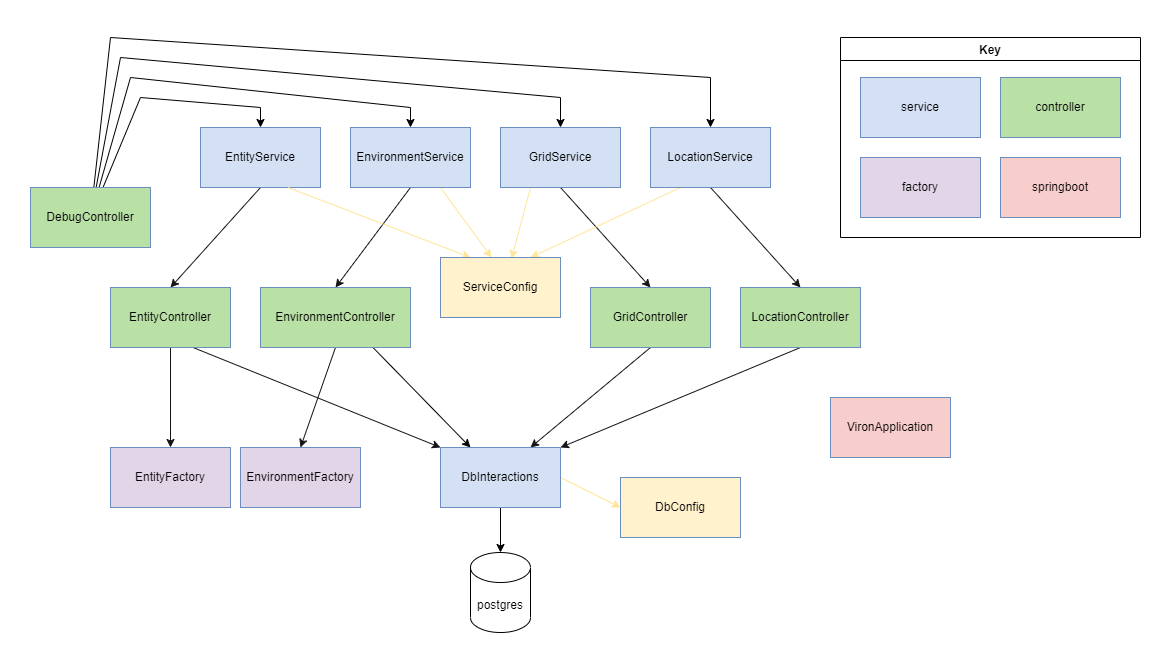

The diagram above was exported from draw.io. Its source (the exported page's mxGraphModel, read from the mxfile embedded in the PNG):
<mxGraphModel dx="1342" dy="1025" grid="1" gridSize="10" guides="1" tooltips="1" connect="1" arrows="1" fold="1" page="1" pageScale="1" pageWidth="827" pageHeight="1169" math="0" shadow="0">
  <root>
    <mxCell id="WIyWlLk6GJQsqaUBKTNV-0" />
    <mxCell id="WIyWlLk6GJQsqaUBKTNV-1" parent="WIyWlLk6GJQsqaUBKTNV-0" />
    <mxCell id="r9Bs_bdBIc_MuUIjqV99-75" style="rounded=0;orthogonalLoop=1;jettySize=auto;html=1;strokeColor=#141414;fillColor=#D4E1F5;orthogonal=1;entryX=0.5;entryY=0;entryDx=0;entryDy=0;exitX=0.5;exitY=1;exitDx=0;exitDy=0;" parent="WIyWlLk6GJQsqaUBKTNV-1" source="r9Bs_bdBIc_MuUIjqV99-2" target="r9Bs_bdBIc_MuUIjqV99-46" edge="1">
      <mxGeometry relative="1" as="geometry" />
    </mxCell>
    <mxCell id="r9Bs_bdBIc_MuUIjqV99-2" value="EntityService" style="rounded=0;whiteSpace=wrap;html=1;fillColor=#D4E1F5;strokeColor=#6c8ebf;" parent="WIyWlLk6GJQsqaUBKTNV-1" vertex="1">
      <mxGeometry x="270" y="160" width="120" height="60" as="geometry" />
    </mxCell>
    <mxCell id="r9Bs_bdBIc_MuUIjqV99-4" value="postgres" style="shape=cylinder3;whiteSpace=wrap;html=1;boundedLbl=1;backgroundOutline=1;size=15;" parent="WIyWlLk6GJQsqaUBKTNV-1" vertex="1">
      <mxGeometry x="540" y="585" width="60" height="80" as="geometry" />
    </mxCell>
    <mxCell id="r9Bs_bdBIc_MuUIjqV99-76" style="rounded=0;orthogonalLoop=1;jettySize=auto;html=1;strokeColor=#141414;fillColor=#D4E1F5;orthogonal=1;entryX=0.5;entryY=0;entryDx=0;entryDy=0;exitX=0.5;exitY=1;exitDx=0;exitDy=0;" parent="WIyWlLk6GJQsqaUBKTNV-1" source="r9Bs_bdBIc_MuUIjqV99-8" target="r9Bs_bdBIc_MuUIjqV99-47" edge="1">
      <mxGeometry relative="1" as="geometry" />
    </mxCell>
    <mxCell id="QRsSskhACMXB1HmAZVo7-15" style="rounded=0;orthogonalLoop=1;jettySize=auto;html=1;strokeColor=#FFE599;fillColor=#FFF2CC;orthogonal=1;entryX=0.425;entryY=0;entryDx=0;entryDy=0;exitX=0.75;exitY=1;exitDx=0;exitDy=0;entryPerimeter=0;" parent="WIyWlLk6GJQsqaUBKTNV-1" source="r9Bs_bdBIc_MuUIjqV99-8" target="r9Bs_bdBIc_MuUIjqV99-64" edge="1">
      <mxGeometry relative="1" as="geometry" />
    </mxCell>
    <mxCell id="r9Bs_bdBIc_MuUIjqV99-8" value="EnvironmentService" style="rounded=0;whiteSpace=wrap;html=1;fillColor=#D4E1F5;strokeColor=#6c8ebf;" parent="WIyWlLk6GJQsqaUBKTNV-1" vertex="1">
      <mxGeometry x="420" y="160" width="120" height="60" as="geometry" />
    </mxCell>
    <mxCell id="r9Bs_bdBIc_MuUIjqV99-77" style="rounded=0;orthogonalLoop=1;jettySize=auto;html=1;strokeColor=#141414;fillColor=#D4E1F5;orthogonal=1;exitX=0.5;exitY=1;exitDx=0;exitDy=0;entryX=0.5;entryY=0;entryDx=0;entryDy=0;" parent="WIyWlLk6GJQsqaUBKTNV-1" source="r9Bs_bdBIc_MuUIjqV99-17" target="r9Bs_bdBIc_MuUIjqV99-48" edge="1">
      <mxGeometry relative="1" as="geometry" />
    </mxCell>
    <mxCell id="QRsSskhACMXB1HmAZVo7-14" style="rounded=0;orthogonalLoop=1;jettySize=auto;html=1;strokeColor=#FFE599;fillColor=#FFF2CC;orthogonal=1;entryX=0.592;entryY=0.017;entryDx=0;entryDy=0;exitX=0.25;exitY=1;exitDx=0;exitDy=0;entryPerimeter=0;" parent="WIyWlLk6GJQsqaUBKTNV-1" source="r9Bs_bdBIc_MuUIjqV99-17" target="r9Bs_bdBIc_MuUIjqV99-64" edge="1">
      <mxGeometry relative="1" as="geometry" />
    </mxCell>
    <mxCell id="r9Bs_bdBIc_MuUIjqV99-17" value="GridService" style="rounded=0;whiteSpace=wrap;html=1;fillColor=#D4E1F5;strokeColor=#6c8ebf;" parent="WIyWlLk6GJQsqaUBKTNV-1" vertex="1">
      <mxGeometry x="570" y="160" width="120" height="60" as="geometry" />
    </mxCell>
    <mxCell id="r9Bs_bdBIc_MuUIjqV99-78" style="rounded=0;orthogonalLoop=1;jettySize=auto;html=1;strokeColor=#141414;fillColor=#D4E1F5;orthogonal=1;exitX=0.5;exitY=1;exitDx=0;exitDy=0;entryX=0.5;entryY=0;entryDx=0;entryDy=0;" parent="WIyWlLk6GJQsqaUBKTNV-1" source="r9Bs_bdBIc_MuUIjqV99-20" target="r9Bs_bdBIc_MuUIjqV99-49" edge="1">
      <mxGeometry relative="1" as="geometry" />
    </mxCell>
    <mxCell id="r9Bs_bdBIc_MuUIjqV99-95" style="rounded=0;orthogonalLoop=1;jettySize=auto;html=1;strokeColor=#FFE599;fillColor=#D4E1F5;orthogonal=1;entryX=0.75;entryY=0;entryDx=0;entryDy=0;exitX=0.25;exitY=1;exitDx=0;exitDy=0;" parent="WIyWlLk6GJQsqaUBKTNV-1" source="r9Bs_bdBIc_MuUIjqV99-20" target="r9Bs_bdBIc_MuUIjqV99-64" edge="1">
      <mxGeometry relative="1" as="geometry" />
    </mxCell>
    <mxCell id="r9Bs_bdBIc_MuUIjqV99-20" value="LocationService" style="rounded=0;whiteSpace=wrap;html=1;fillColor=#D4E1F5;strokeColor=#6c8ebf;" parent="WIyWlLk6GJQsqaUBKTNV-1" vertex="1">
      <mxGeometry x="720" y="160" width="120" height="60" as="geometry" />
    </mxCell>
    <mxCell id="r9Bs_bdBIc_MuUIjqV99-27" style="rounded=0;orthogonalLoop=1;jettySize=auto;html=1;exitX=1;exitY=0.5;exitDx=0;exitDy=0;exitPerimeter=0;" parent="WIyWlLk6GJQsqaUBKTNV-1" source="r9Bs_bdBIc_MuUIjqV99-4" target="r9Bs_bdBIc_MuUIjqV99-4" edge="1">
      <mxGeometry relative="1" as="geometry" />
    </mxCell>
    <mxCell id="QRsSskhACMXB1HmAZVo7-8" style="rounded=0;orthogonalLoop=1;jettySize=auto;html=1;" parent="WIyWlLk6GJQsqaUBKTNV-1" source="r9Bs_bdBIc_MuUIjqV99-40" target="r9Bs_bdBIc_MuUIjqV99-20" edge="1">
      <mxGeometry relative="1" as="geometry">
        <Array as="points">
          <mxPoint x="180" y="70" />
          <mxPoint x="780" y="110" />
        </Array>
      </mxGeometry>
    </mxCell>
    <mxCell id="QRsSskhACMXB1HmAZVo7-9" style="rounded=0;orthogonalLoop=1;jettySize=auto;html=1;" parent="WIyWlLk6GJQsqaUBKTNV-1" source="r9Bs_bdBIc_MuUIjqV99-40" target="r9Bs_bdBIc_MuUIjqV99-17" edge="1">
      <mxGeometry relative="1" as="geometry">
        <Array as="points">
          <mxPoint x="190" y="90" />
          <mxPoint x="630" y="130" />
        </Array>
      </mxGeometry>
    </mxCell>
    <mxCell id="QRsSskhACMXB1HmAZVo7-10" style="rounded=0;orthogonalLoop=1;jettySize=auto;html=1;" parent="WIyWlLk6GJQsqaUBKTNV-1" source="r9Bs_bdBIc_MuUIjqV99-40" target="r9Bs_bdBIc_MuUIjqV99-8" edge="1">
      <mxGeometry relative="1" as="geometry">
        <Array as="points">
          <mxPoint x="200" y="110" />
          <mxPoint x="480" y="140" />
        </Array>
      </mxGeometry>
    </mxCell>
    <mxCell id="QRsSskhACMXB1HmAZVo7-11" style="rounded=0;orthogonalLoop=1;jettySize=auto;html=1;" parent="WIyWlLk6GJQsqaUBKTNV-1" source="r9Bs_bdBIc_MuUIjqV99-40" target="r9Bs_bdBIc_MuUIjqV99-2" edge="1">
      <mxGeometry relative="1" as="geometry">
        <Array as="points">
          <mxPoint x="210" y="130" />
          <mxPoint x="330" y="140" />
        </Array>
      </mxGeometry>
    </mxCell>
    <mxCell id="r9Bs_bdBIc_MuUIjqV99-40" value="DebugController" style="rounded=0;whiteSpace=wrap;html=1;fillColor=#B9E0A5;strokeColor=#6c8ebf;" parent="WIyWlLk6GJQsqaUBKTNV-1" vertex="1">
      <mxGeometry x="100" y="220" width="120" height="60" as="geometry" />
    </mxCell>
    <mxCell id="r9Bs_bdBIc_MuUIjqV99-79" style="rounded=0;orthogonalLoop=1;jettySize=auto;html=1;strokeColor=#141414;fillColor=#D4E1F5;orthogonal=1;exitX=0.667;exitY=0.983;exitDx=0;exitDy=0;exitPerimeter=0;" parent="WIyWlLk6GJQsqaUBKTNV-1" source="r9Bs_bdBIc_MuUIjqV99-46" target="r9Bs_bdBIc_MuUIjqV99-54" edge="1">
      <mxGeometry relative="1" as="geometry" />
    </mxCell>
    <mxCell id="r9Bs_bdBIc_MuUIjqV99-86" style="rounded=0;orthogonalLoop=1;jettySize=auto;html=1;strokeColor=#141414;fillColor=#D4E1F5;orthogonal=1;" parent="WIyWlLk6GJQsqaUBKTNV-1" source="r9Bs_bdBIc_MuUIjqV99-46" target="r9Bs_bdBIc_MuUIjqV99-85" edge="1">
      <mxGeometry relative="1" as="geometry" />
    </mxCell>
    <mxCell id="r9Bs_bdBIc_MuUIjqV99-46" value="EntityController" style="rounded=0;whiteSpace=wrap;html=1;fillColor=#B9E0A5;strokeColor=#6c8ebf;" parent="WIyWlLk6GJQsqaUBKTNV-1" vertex="1">
      <mxGeometry x="180" y="320" width="120" height="60" as="geometry" />
    </mxCell>
    <mxCell id="r9Bs_bdBIc_MuUIjqV99-88" style="rounded=0;orthogonalLoop=1;jettySize=auto;html=1;strokeColor=#141414;fillColor=#D4E1F5;orthogonal=1;entryX=0.5;entryY=0;entryDx=0;entryDy=0;exitX=0.5;exitY=1;exitDx=0;exitDy=0;" parent="WIyWlLk6GJQsqaUBKTNV-1" source="r9Bs_bdBIc_MuUIjqV99-47" target="r9Bs_bdBIc_MuUIjqV99-87" edge="1">
      <mxGeometry relative="1" as="geometry" />
    </mxCell>
    <mxCell id="QRsSskhACMXB1HmAZVo7-12" style="edgeStyle=none;rounded=0;orthogonalLoop=1;jettySize=auto;html=1;exitX=0.75;exitY=1;exitDx=0;exitDy=0;entryX=0.25;entryY=0;entryDx=0;entryDy=0;" parent="WIyWlLk6GJQsqaUBKTNV-1" source="r9Bs_bdBIc_MuUIjqV99-47" target="r9Bs_bdBIc_MuUIjqV99-54" edge="1">
      <mxGeometry relative="1" as="geometry" />
    </mxCell>
    <mxCell id="r9Bs_bdBIc_MuUIjqV99-47" value="EnvironmentController" style="rounded=0;whiteSpace=wrap;html=1;fillColor=#B9E0A5;strokeColor=#6c8ebf;" parent="WIyWlLk6GJQsqaUBKTNV-1" vertex="1">
      <mxGeometry x="330" y="320" width="150" height="60" as="geometry" />
    </mxCell>
    <mxCell id="r9Bs_bdBIc_MuUIjqV99-82" style="rounded=0;orthogonalLoop=1;jettySize=auto;html=1;strokeColor=#141414;fillColor=#D4E1F5;orthogonal=1;entryX=0.75;entryY=0;entryDx=0;entryDy=0;exitX=0.5;exitY=1;exitDx=0;exitDy=0;" parent="WIyWlLk6GJQsqaUBKTNV-1" source="r9Bs_bdBIc_MuUIjqV99-48" target="r9Bs_bdBIc_MuUIjqV99-54" edge="1">
      <mxGeometry relative="1" as="geometry" />
    </mxCell>
    <mxCell id="r9Bs_bdBIc_MuUIjqV99-48" value="GridController" style="rounded=0;whiteSpace=wrap;html=1;fillColor=#B9E0A5;strokeColor=#6c8ebf;" parent="WIyWlLk6GJQsqaUBKTNV-1" vertex="1">
      <mxGeometry x="660" y="320" width="120" height="60" as="geometry" />
    </mxCell>
    <mxCell id="r9Bs_bdBIc_MuUIjqV99-83" style="rounded=0;orthogonalLoop=1;jettySize=auto;html=1;strokeColor=#141414;fillColor=#D4E1F5;orthogonal=1;exitX=0.5;exitY=1;exitDx=0;exitDy=0;" parent="WIyWlLk6GJQsqaUBKTNV-1" source="r9Bs_bdBIc_MuUIjqV99-49" target="r9Bs_bdBIc_MuUIjqV99-54" edge="1">
      <mxGeometry relative="1" as="geometry" />
    </mxCell>
    <mxCell id="r9Bs_bdBIc_MuUIjqV99-49" value="LocationController" style="rounded=0;whiteSpace=wrap;html=1;fillColor=#B9E0A5;strokeColor=#6c8ebf;" parent="WIyWlLk6GJQsqaUBKTNV-1" vertex="1">
      <mxGeometry x="810" y="320" width="120" height="60" as="geometry" />
    </mxCell>
    <mxCell id="QRsSskhACMXB1HmAZVo7-5" style="rounded=0;orthogonalLoop=1;jettySize=auto;html=1;strokeColor=#FFE599;fillColor=#FFF2CC;orthogonal=1;entryX=0;entryY=0.5;entryDx=0;entryDy=0;exitX=1;exitY=0.5;exitDx=0;exitDy=0;" parent="WIyWlLk6GJQsqaUBKTNV-1" source="r9Bs_bdBIc_MuUIjqV99-54" target="r9Bs_bdBIc_MuUIjqV99-62" edge="1">
      <mxGeometry relative="1" as="geometry" />
    </mxCell>
    <mxCell id="QRsSskhACMXB1HmAZVo7-7" style="rounded=0;orthogonalLoop=1;jettySize=auto;html=1;" parent="WIyWlLk6GJQsqaUBKTNV-1" source="r9Bs_bdBIc_MuUIjqV99-54" target="r9Bs_bdBIc_MuUIjqV99-4" edge="1">
      <mxGeometry relative="1" as="geometry" />
    </mxCell>
    <mxCell id="r9Bs_bdBIc_MuUIjqV99-54" value="DbInteractions" style="rounded=0;whiteSpace=wrap;html=1;fillColor=#D4E1F5;strokeColor=#6c8ebf;" parent="WIyWlLk6GJQsqaUBKTNV-1" vertex="1">
      <mxGeometry x="510.0033333333334" y="480" width="120" height="60" as="geometry" />
    </mxCell>
    <mxCell id="r9Bs_bdBIc_MuUIjqV99-61" value="VironApplication" style="rounded=0;whiteSpace=wrap;html=1;fillColor=#F8CECC;strokeColor=#6c8ebf;" parent="WIyWlLk6GJQsqaUBKTNV-1" vertex="1">
      <mxGeometry x="900" y="430" width="120" height="60" as="geometry" />
    </mxCell>
    <mxCell id="r9Bs_bdBIc_MuUIjqV99-62" value="DbConfig" style="rounded=0;whiteSpace=wrap;html=1;fillColor=#FFF2CC;strokeColor=#6c8ebf;" parent="WIyWlLk6GJQsqaUBKTNV-1" vertex="1">
      <mxGeometry x="690" y="510" width="120" height="60" as="geometry" />
    </mxCell>
    <mxCell id="r9Bs_bdBIc_MuUIjqV99-85" value="EntityFactory" style="rounded=0;whiteSpace=wrap;html=1;fillColor=#E1D5E7;strokeColor=#6c8ebf;" parent="WIyWlLk6GJQsqaUBKTNV-1" vertex="1">
      <mxGeometry x="180" y="480" width="120" height="60" as="geometry" />
    </mxCell>
    <mxCell id="r9Bs_bdBIc_MuUIjqV99-87" value="EnvironmentFactory" style="rounded=0;whiteSpace=wrap;html=1;fillColor=#E1D5E7;strokeColor=#6c8ebf;" parent="WIyWlLk6GJQsqaUBKTNV-1" vertex="1">
      <mxGeometry x="310" y="480" width="120" height="60" as="geometry" />
    </mxCell>
    <mxCell id="r9Bs_bdBIc_MuUIjqV99-97" style="rounded=0;orthogonalLoop=1;jettySize=auto;html=1;strokeColor=#FFE599;fillColor=#FFF2CC;orthogonal=1;entryX=0.25;entryY=0;entryDx=0;entryDy=0;" parent="WIyWlLk6GJQsqaUBKTNV-1" target="r9Bs_bdBIc_MuUIjqV99-64" edge="1">
      <mxGeometry relative="1" as="geometry">
        <mxPoint x="357.5" y="220" as="sourcePoint" />
        <mxPoint x="528.75" y="320" as="targetPoint" />
      </mxGeometry>
    </mxCell>
    <mxCell id="r9Bs_bdBIc_MuUIjqV99-99" style="rounded=0;orthogonalLoop=1;jettySize=auto;html=1;strokeColor=#FFE599;fillColor=#FFF2CC;orthogonal=1;startArrow=none;" parent="WIyWlLk6GJQsqaUBKTNV-1" source="r9Bs_bdBIc_MuUIjqV99-64" edge="1">
      <mxGeometry relative="1" as="geometry">
        <mxPoint x="602.5" y="220" as="sourcePoint" />
        <mxPoint x="583.75" y="320" as="targetPoint" />
      </mxGeometry>
    </mxCell>
    <mxCell id="QRsSskhACMXB1HmAZVo7-0" value="Key" style="swimlane;" parent="WIyWlLk6GJQsqaUBKTNV-1" vertex="1">
      <mxGeometry x="910" y="70" width="300" height="200" as="geometry" />
    </mxCell>
    <mxCell id="QRsSskhACMXB1HmAZVo7-1" value="controller" style="rounded=0;whiteSpace=wrap;html=1;fillColor=#B9E0A5;strokeColor=#6c8ebf;" parent="QRsSskhACMXB1HmAZVo7-0" vertex="1">
      <mxGeometry x="160" y="40" width="120" height="60" as="geometry" />
    </mxCell>
    <mxCell id="QRsSskhACMXB1HmAZVo7-4" value="springboot" style="rounded=0;whiteSpace=wrap;html=1;fillColor=#F8CECC;strokeColor=#6c8ebf;" parent="QRsSskhACMXB1HmAZVo7-0" vertex="1">
      <mxGeometry x="160" y="120" width="120" height="60" as="geometry" />
    </mxCell>
    <mxCell id="QRsSskhACMXB1HmAZVo7-2" value="service" style="rounded=0;whiteSpace=wrap;html=1;fillColor=#D4E1F5;strokeColor=#6c8ebf;" parent="QRsSskhACMXB1HmAZVo7-0" vertex="1">
      <mxGeometry x="20" y="40" width="120" height="60" as="geometry" />
    </mxCell>
    <mxCell id="QRsSskhACMXB1HmAZVo7-3" value="factory" style="rounded=0;whiteSpace=wrap;html=1;fillColor=#E1D5E7;strokeColor=#6c8ebf;" parent="QRsSskhACMXB1HmAZVo7-0" vertex="1">
      <mxGeometry x="20" y="120" width="120" height="60" as="geometry" />
    </mxCell>
    <mxCell id="r9Bs_bdBIc_MuUIjqV99-64" value="ServiceConfig" style="rounded=0;whiteSpace=wrap;html=1;fillColor=#FFF2CC;strokeColor=#6c8ebf;" parent="WIyWlLk6GJQsqaUBKTNV-1" vertex="1">
      <mxGeometry x="510" y="290" width="120" height="60" as="geometry" />
    </mxCell>
  </root>
</mxGraphModel>